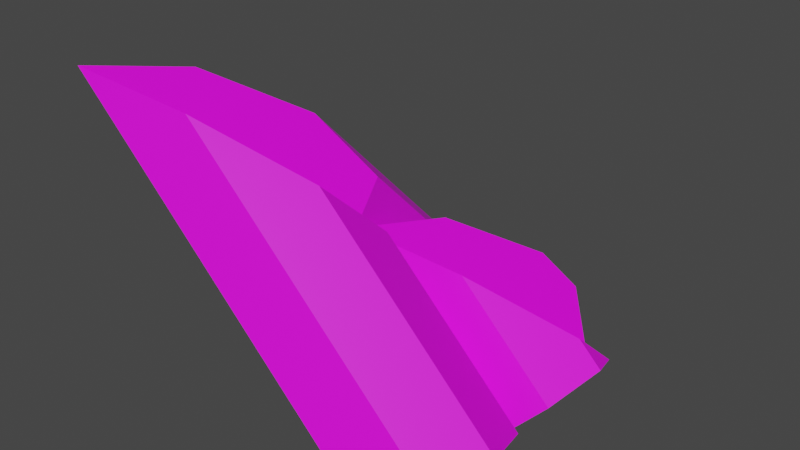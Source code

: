 # Source: orient_green_roofing_corner.blend  (saved by Blender 3.4.6; exported with 4.5.12 LTS)
import bpy
from mathutils import Matrix  # noqa: F401  (used for matrix-valued properties, if any)

bpy.ops.wm.read_factory_settings(use_empty=True)
scene = bpy.context.scene
scene.name = 'Scene'

# ---- collections
col_collection = bpy.data.collections.new('Collection'); scene.collection.children.link(col_collection)

# ---- images (referenced by path relative to the original .blend; pixels are not part of the script)
import os
ASSET_DIR = os.environ.get("B2B_ASSET_DIR", "")  # directory of the original .blend (textures are referenced by path, not embedded)
HERE = os.path.dirname(os.path.abspath(__file__))  # packed textures are extracted next to this script under _unpacked/

def load_image(name, relpath, width, height, colorspace="sRGB"):
    """Load a texture the original file referenced (path relative to the .blend, or extracted next to this script)."""
    p = next((c for c in (os.path.join(HERE, relpath), os.path.join(ASSET_DIR, relpath)) if relpath and os.path.exists(c)), "")
    if p:
        img = bpy.data.images.load(p, check_existing=True)
        img.name = name
    else:  # same state as the original file: an image datablock whose file is absent (Cycles renders it pink)
        img = bpy.data.images.new(name, width, height)
        img.source = "FILE"
        img.filepath = "//" + (relpath or name)
    img.colorspace_settings.name = colorspace
    return img
img_orient_green_roofing_png = load_image('orient_green_roofing.png', 'orient_green_roofing.png', 1024, 1024, 'sRGB')

# ---- materials (node trees are filled in below, after node groups)
mat_mat1 = bpy.data.materials.new('mat1')
mat_mat1.use_transparent_shadow = False

# ---- material node trees
mat_mat1.use_nodes = True; mat_mat1.node_tree.nodes.clear()
_N = mat_mat1.node_tree.nodes; _L = mat_mat1.node_tree.links
n0 = _N.new('ShaderNodeBsdfPrincipled'); n0.name = 'Principled BSDF'; n0.location = (10, 300)
n0.distribution = 'GGX'
n0.subsurface_method = 'RANDOM_WALK_SKIN'
n0.inputs[3].default_value = 1.45
n0.inputs[27].default_value = (0.0, 0.0, 0.0, 1.0)
n0.inputs[28].default_value = 1.0
n1 = _N.new('ShaderNodeOutputMaterial'); n1.name = 'Material Output'; n1.location = (300, 300)
n2 = _N.new('ShaderNodeTexImage'); n2.name = 'Image Texture'; n2.location = (-318, 182)
n2.image = img_orient_green_roofing_png
n2.interpolation = 'Closest'
_L.new(n0.outputs[0], n1.inputs[0])
_L.new(n2.outputs[0], n0.inputs[0])
n1.is_active_output = True

# ---- world
world_world = bpy.data.worlds.new('World'); scene.world = world_world
world_world.use_nodes = True; world_world.node_tree.nodes.clear()
_N = world_world.node_tree.nodes; _L = world_world.node_tree.links
n0 = _N.new('ShaderNodeOutputWorld'); n0.name = 'World Output'; n0.location = (300, 300)
n1 = _N.new('ShaderNodeBackground'); n1.name = 'Background'; n1.location = (10, 300)
n1.inputs[0].default_value = (0.05088, 0.05088, 0.05088, 1.0)
_L.new(n1.outputs[0], n0.inputs[0])
n0.is_active_output = True
world_world.color = (0.05088, 0.05088, 0.05088)
world_world.use_sun_shadow = False
world_world.sun_shadow_jitter_overblur = 0.0

# ---- meshes
me_cylinder_003 = bpy.data.meshes.new('Cylinder.003')
me_cylinder_003.from_pydata([(-0.2492, 0.6773, -0.3227), (-0.07194, 0.6254, -0.3746), (0.2492, 0.6773, -0.3227), (0.4266, 0.6254, -0.3746), (0.5, 0.5, -0.5), (0.5, -0.5, 0.5), (-0.001504, 0.5, -0.5), (0.07194, 0.6254, -0.3746), (0.2492, 0.1054, 0.2493), (-0.3531, 0.6469, -0.3531), (-0.001504, 0.001505, -0.001505), (-0.07194, 0.3227, -0.07194), (0.4266, -0.1758, 0.4266), (0.07194, 0.1788, 0.07194), (-0.2492, 0.6039, -0.2493), (-0.6773, -0.2492, -0.3227), (-0.6254, -0.07194, -0.3746), (-0.5, -0.5, -0.5), (-0.6254, -0.4266, -0.3746), (-0.6773, 0.2492, -0.3227), (-0.5, 0.5, -0.5), (-0.5, -0.001504, -0.5), (-0.6254, 0.07194, -0.3746), (-0.6039, 0.2492, -0.2493), (0.1758, -0.4266, 0.4266), (-0.6469, 0.3531, -0.3531), (-0.3227, 0.07194, -0.07194), (-0.1788, -0.07194, 0.07194), (-0.1054, -0.2492, 0.2493)], [], [(0, 14, 11, 1), (1, 11, 10, 6), (0, 1, 6, 20, 9), (2, 8, 12, 3), (3, 12, 5, 4), (6, 10, 13, 7), (7, 13, 8, 2), (2, 3, 4, 6, 7), (6, 10, 20), (9, 14, 0), (9, 20, 10, 11, 14), (13, 10, 5, 12, 8), (10, 6, 4, 5), (15, 28, 27, 16), (16, 27, 10, 21), (17, 5, 24, 18), (18, 24, 28, 15), (15, 16, 21, 17, 18), (19, 23, 25), (21, 10, 26, 22), (22, 26, 23, 19), (19, 25, 20, 21, 22), (21, 10, 5, 17), (20, 10, 21), (5, 10, 27, 28, 24), (10, 20, 25, 23, 26)])
_uv = me_cylinder_003.uv_layers.new(name='UVMap')
_uv.uv.foreach_set('vector', [0.7492, 0.0, 0.7492, 0.07345, 0.5719, 0.3027, 0.5719, 0.0, 0.5719, 0.0, 0.5719, 0.3027, 0.4985, 0.4985, 0.4985, 0.0, 0.2508, 0.8379, 0.4281, 0.8833, 0.5015, 0.993, 0.0, 0.993, 0.1469, 0.8645, 0.2508, 0.0, 0.2508, 0.5719, 0.07344, 0.8012, 0.07344, 0.0, 0.07344, 0.0, 0.07344, 0.8012, 0.0, 1.0, 0.0, 0.0, 0.5015, 0.0, 0.5015, 0.4985, 0.4281, 0.4466, 0.4281, 0.0, 0.4281, 0.0, 0.4281, 0.4466, 0.2508, 0.5719, 0.2508, 0.0, 0.7492, 0.8379, 0.9266, 0.8833, 1.0, 0.993, 0.4985, 0.993, 0.5719, 0.8833, 0.5015, 0.993, 0.5015, 0.993, 0.0, 0.993, 0.8531, 0.0, 0.7492, 0.07345, 0.7492, 0.0, 0.1469, 0.8214, 0.0, 0.9961, 0.4985, 0.9961, 0.4281, 0.847, 0.2508, 0.7852, 0.5719, 0.847, 0.4985, 0.9961, 1.0, 0.9961, 0.9266, 0.847, 0.7493, 0.7852, 0.2485, 0.495, 0.0, 0.0, 0.0, 0.0, 1.0, 0.993, 0.7492, 0.0, 0.7492, 0.5719, 0.5719, 0.4466, 0.5719, 0.0, 0.5719, 0.0, 0.5719, 0.4466, 0.4985, 0.5015, 0.4985, 0.0, 1.0, 0.0, 1.0, 1.0, 0.9266, 0.8012, 0.9266, 0.0, 0.9266, 0.0, 0.9266, 0.8012, 0.7492, 0.5719, 0.7492, 0.0, 0.2508, 0.8379, 0.4281, 0.8833, 0.5015, 0.993, 0.0, 0.993, 0.07344, 0.8833, 0.2508, 0.0, 0.2508, 0.07345, 0.1469, 0.0, 0.5015, 0.0, 0.5015, 0.5015, 0.4281, 0.3027, 0.4281, 0.0, 0.4281, 0.0, 0.4281, 0.3027, 0.2508, 0.07345, 0.2508, 0.0, 0.7492, 0.8379, 0.8531, 0.8645, 1.0, 0.993, 0.4985, 0.993, 0.5719, 0.8833, 0.5015, 0.993, 0.5015, 0.993, 1.0, 1.0, 0.0, 0.993, 0.0, 0.0, 0.25, 0.498, 0.0, 0.0, 0.0, 0.9954, 0.5015, 0.9955, 0.4281, 0.8341, 0.2508, 0.7672, 0.07345, 0.8341, 0.5015, 0.9955, 1.0, 0.9955, 0.8531, 0.8064, 0.7493, 0.7672, 0.5719, 0.8341])
me_cylinder_003.materials.append(mat_mat1)
me_cylinder_003.update()

# ---- objects
ob_cylinder_001 = bpy.data.objects.new('Cylinder.001', me_cylinder_003)

# ---- transforms, parenting, visibility, modifiers, constraints
ob_cylinder_001.location = (0.0, 0.0, 0.0)
ob_cylinder_001.rotation_euler = (0.0, -0.0, -1.571)

# ---- collection membership
col_collection.objects.link(ob_cylinder_001)

# ---- scene / render settings (as saved in the file)
scene.frame_start = 1; scene.frame_end = 250; scene.frame_set(1)
scene.render.engine = 'BLENDER_EEVEE_NEXT'
scene.cycles.sampling_pattern = 'TABULATED_SOBOL'
scene.cycles.use_light_tree = False
scene.view_settings.view_transform = 'Filmic'
bpy.context.view_layer.update()

# ---- added for rendering (the .blend has no active camera and no usable light): camera, sun
cam_auto = bpy.data.cameras.new('AutoCamera')
cam_auto.lens = 50.0
cam_auto.sensor_width = 36.0
cam_auto.clip_end = 1000.0
ob_auto_camera = bpy.data.objects.new('AutoCamera', cam_auto)
scene.collection.objects.link(ob_auto_camera)
ob_auto_camera.location = (1.88564, -2.06773, 1.43759)
ob_auto_camera.rotation_euler = (1.09748, -7.21219e-08, 0.694738)
scene.camera = ob_auto_camera
light_auto_sun = bpy.data.lights.new('AutoSun', 'SUN')
light_auto_sun.energy = 3.0
light_auto_sun.angle = 0.0523599
ob_auto_sun = bpy.data.objects.new('AutoSun', light_auto_sun)
scene.collection.objects.link(ob_auto_sun)
ob_auto_sun.rotation_euler = (0.872665, 0.174533, 0.523599)
bpy.context.view_layer.update()
